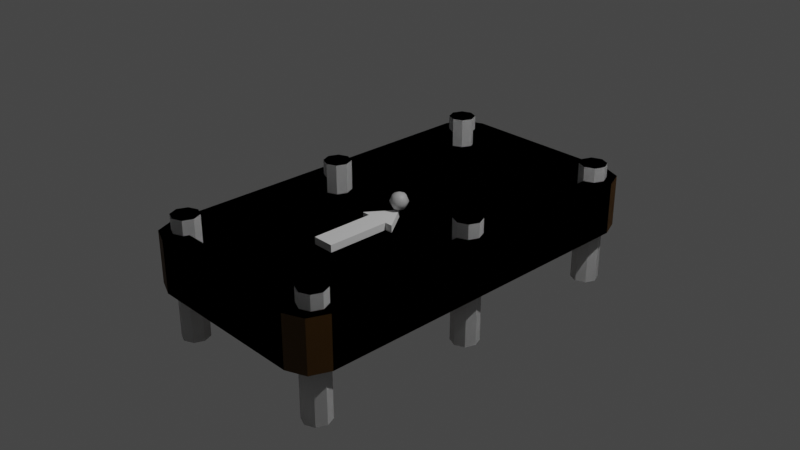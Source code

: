 # Source: custom_table.blend  (saved by Blender 3.5.10; exported with 4.5.12 LTS)
import bpy
from mathutils import Matrix  # noqa: F401  (used for matrix-valued properties, if any)

bpy.ops.wm.read_factory_settings(use_empty=True)
scene = bpy.context.scene
scene.name = 'Scene'

# ---- collections
col_collection = bpy.data.collections.new('Collection'); scene.collection.children.link(col_collection)

# ---- materials (node trees are filled in below, after node groups)
mat_material_001 = bpy.data.materials.new('Material.001')
mat_material_001.use_transparent_shadow = False
mat_material = bpy.data.materials.new('Material')
mat_material.use_transparent_shadow = False
mat_material_002 = bpy.data.materials.new('Material.002')
mat_material_002.use_transparent_shadow = False
mat_material_003 = bpy.data.materials.new('Material.003')
mat_material_003.use_transparent_shadow = False
mat_material_004 = bpy.data.materials.new('Material.004')
mat_material_004.use_transparent_shadow = False

# ---- material node trees
mat_material_001.use_nodes = True; mat_material_001.node_tree.nodes.clear()
_N = mat_material_001.node_tree.nodes; _L = mat_material_001.node_tree.links
n0 = _N.new('ShaderNodeBsdfPrincipled'); n0.name = 'Principled BSDF'; n0.location = (10, 300)
n0.distribution = 'GGX'
n0.subsurface_method = 'RANDOM_WALK_SKIN'
n0.inputs[3].default_value = 1.45
n0.inputs[27].default_value = (0.0, 0.0, 0.0, 1.0)
n0.inputs[28].default_value = 1.0
n1 = _N.new('ShaderNodeOutputMaterial'); n1.name = 'Material Output'; n1.location = (300, 300)
n2 = _N.new('ShaderNodeRGB'); n2.name = 'RGB'; n2.location = (-280, 280)
n2.outputs[0].default_value = (0.5, 0.5, 0.5, 1.0)
_L.new(n0.outputs[0], n1.inputs[0])
_L.new(n2.outputs[0], n0.inputs[0])
n1.is_active_output = True
mat_material.use_nodes = True; mat_material.node_tree.nodes.clear()
_N = mat_material.node_tree.nodes; _L = mat_material.node_tree.links
n0 = _N.new('ShaderNodeBsdfPrincipled'); n0.name = 'Principled BSDF'; n0.location = (10, 300)
n0.distribution = 'GGX'
n0.subsurface_method = 'RANDOM_WALK_SKIN'
n0.inputs[0].default_value = (0.1424, 0.0633, 0.006042, 1.0)
n0.inputs[3].default_value = 1.45
n0.inputs[27].default_value = (0.0, 0.0, 0.0, 1.0)
n0.inputs[28].default_value = 1.0
n1 = _N.new('ShaderNodeOutputMaterial'); n1.name = 'Material Output'; n1.location = (300, 300)
_L.new(n0.outputs[0], n1.inputs[0])
n1.is_active_output = True
mat_material_002.use_nodes = True; mat_material_002.node_tree.nodes.clear()
_N = mat_material_002.node_tree.nodes; _L = mat_material_002.node_tree.links
n0 = _N.new('ShaderNodeBsdfPrincipled'); n0.name = 'Principled BSDF'; n0.location = (10, 300)
n0.distribution = 'GGX'
n0.subsurface_method = 'RANDOM_WALK_SKIN'
n0.inputs[0].default_value = (0.0, 0.08001, 0.005105, 1.0)
n0.inputs[3].default_value = 1.45
n0.inputs[27].default_value = (0.0, 0.0, 0.0, 1.0)
n0.inputs[28].default_value = 1.0
n1 = _N.new('ShaderNodeOutputMaterial'); n1.name = 'Material Output'; n1.location = (300, 300)
_L.new(n0.outputs[0], n1.inputs[0])
n1.is_active_output = True
mat_material_003.use_nodes = True; mat_material_003.node_tree.nodes.clear()
_N = mat_material_003.node_tree.nodes; _L = mat_material_003.node_tree.links
n0 = _N.new('ShaderNodeBsdfPrincipled'); n0.name = 'Principled BSDF'; n0.location = (10, 300)
n0.distribution = 'GGX'
n0.subsurface_method = 'RANDOM_WALK_SKIN'
n0.inputs[0].default_value = (0.1424, 0.0633, 0.006042, 1.0)
n0.inputs[3].default_value = 1.45
n0.inputs[27].default_value = (0.0, 0.0, 0.0, 1.0)
n0.inputs[28].default_value = 1.0
n1 = _N.new('ShaderNodeOutputMaterial'); n1.name = 'Material Output'; n1.location = (300, 300)
_L.new(n0.outputs[0], n1.inputs[0])
n1.is_active_output = True
mat_material_004.use_nodes = True; mat_material_004.node_tree.nodes.clear()
_N = mat_material_004.node_tree.nodes; _L = mat_material_004.node_tree.links
n0 = _N.new('ShaderNodeBsdfPrincipled'); n0.name = 'Principled BSDF'; n0.location = (10, 300)
n0.distribution = 'GGX'
n0.subsurface_method = 'RANDOM_WALK_SKIN'
n0.inputs[0].default_value = (0.0, 0.08001, 0.005105, 1.0)
n0.inputs[3].default_value = 1.45
n0.inputs[27].default_value = (0.0, 0.0, 0.0, 1.0)
n0.inputs[28].default_value = 1.0
n1 = _N.new('ShaderNodeOutputMaterial'); n1.name = 'Material Output'; n1.location = (300, 300)
_L.new(n0.outputs[0], n1.inputs[0])
n1.is_active_output = True

# ---- world
world_world = bpy.data.worlds.new('World'); scene.world = world_world
world_world.use_nodes = True; world_world.node_tree.nodes.clear()
_N = world_world.node_tree.nodes; _L = world_world.node_tree.links
n0 = _N.new('ShaderNodeOutputWorld'); n0.name = 'World Output'; n0.location = (300, 300)
n1 = _N.new('ShaderNodeBackground'); n1.name = 'Background'; n1.location = (10, 300)
n1.inputs[0].default_value = (0.05088, 0.05088, 0.05088, 1.0)
_L.new(n1.outputs[0], n0.inputs[0])
n0.is_active_output = True
world_world.color = (0.05088, 0.05088, 0.05088)
world_world.use_sun_shadow = False
world_world.sun_shadow_jitter_overblur = 0.0

# ---- cameras
cam_camera = bpy.data.cameras.new('Camera')
cam_camera.clip_end = 100.0
cam_camera.ortho_scale = 7.314

# ---- lights
light_light = bpy.data.lights.new('Light', 'POINT')
light_light.transmission_factor = 0.0
light_light.energy = 1000.0
light_light.shadow_soft_size = 0.1
light_light.shadow_maximum_resolution = 0.006
light_light.use_absolute_resolution = True

# ---- meshes
me_cylinder = bpy.data.meshes.new('Cylinder')
me_cylinder.from_pydata([(0.0, 1.0, -8.0), (0.0, 1.0, 1.0), (0.7071, 0.7071, -8.0), (0.7071, 0.7071, 1.0), (1.0, 0.0, -8.0), (1.0, 0.0, 1.0), (0.7071, -0.7071, -8.0), (0.7071, -0.7071, 1.0), (0.0, -1.0, -8.0), (0.0, -1.0, 1.0), (-0.7071, -0.7071, -8.0), (-0.7071, -0.7071, 1.0), (-1.0, 0.0, -8.0), (-1.0, 0.0, 1.0), (-0.7071, 0.7071, -8.0), (-0.7071, 0.7071, 1.0), (-12.67, 1.0, -8.0), (-11.96, 0.7071, -8.0), (-12.67, 1.0, 1.0), (-13.37, 0.7071, -8.0), (-13.67, 1.907e-06, -8.0), (-13.37, 0.7071, 1.0), (-13.67, 1.907e-06, 1.0), (-13.37, -0.7071, 1.0), (-12.67, -1.0, 1.0), (-13.37, -0.7071, -8.0), (-12.67, -1.0, -8.0), (-11.96, -0.7071, -8.0), (-11.67, 1.907e-06, -8.0), (-11.96, -0.7071, 1.0), (-11.67, 1.907e-06, 1.0), (-11.96, 0.7071, 1.0), (-12.67, -24.33, -8.0), (-11.96, -24.63, -8.0), (-12.67, -24.33, 1.0), (-13.37, -24.63, -8.0), (-13.67, -25.33, -8.0), (-13.37, -24.63, 1.0), (-13.67, -25.33, 1.0), (-13.37, -26.04, 1.0), (-12.67, -26.33, 1.0), (-13.37, -26.04, -8.0), (-12.67, -26.33, -8.0), (-11.96, -26.04, -8.0), (-11.67, -25.33, -8.0), (-11.96, -26.04, 1.0), (-11.67, -25.33, 1.0), (-11.96, -24.63, 1.0), (4.768e-07, -24.33, -8.0), (0.7071, -24.63, -8.0), (4.768e-07, -24.33, 1.0), (-0.7071, -24.63, -8.0), (-1.0, -25.33, -8.0), (-0.7071, -24.63, 1.0), (-1.0, -25.33, 1.0), (-0.7071, -26.04, 1.0), (4.768e-07, -26.33, 1.0), (-0.7071, -26.04, -8.0), (4.768e-07, -26.33, -8.0), (0.7071, -26.04, -8.0), (1.0, -25.33, -8.0), (0.7071, -26.04, 1.0), (1.0, -25.33, 1.0), (0.7071, -24.63, 1.0), (9.537e-07, -11.67, -8.0), (0.7071, -11.96, -8.0), (9.537e-07, -11.67, 1.0), (-0.7071, -11.96, -8.0), (-1.0, -12.67, -8.0), (-0.7071, -11.96, 1.0), (-1.0, -12.67, 1.0), (-0.7071, -13.37, 1.0), (9.537e-07, -13.67, 1.0), (-0.7071, -13.37, -8.0), (9.537e-07, -13.67, -8.0), (0.7071, -13.37, -8.0), (1.0, -12.67, -8.0), (0.7071, -13.37, 1.0), (1.0, -12.67, 1.0), (0.7071, -11.96, 1.0), (-12.67, -11.67, -8.0), (-11.96, -11.96, -8.0), (-12.67, -11.67, 1.0), (-13.37, -11.96, -8.0), (-13.67, -12.67, -8.0), (-13.37, -11.96, 1.0), (-13.67, -12.67, 1.0), (-13.37, -13.37, 1.0), (-12.67, -13.67, 1.0), (-13.37, -13.37, -8.0), (-12.67, -13.67, -8.0), (-11.96, -13.37, -8.0), (-11.67, -12.67, -8.0), (-11.96, -13.37, 1.0), (-11.67, -12.67, 1.0), (-11.96, -11.96, 1.0)], [], [(0, 1, 3, 2), (2, 3, 5, 4), (4, 5, 7, 6), (6, 7, 9, 8), (8, 9, 11, 10), (10, 11, 13, 12), (3, 1, 15, 13, 11, 9, 7, 5), (12, 13, 15, 14), (14, 15, 1, 0), (0, 2, 4, 6, 8, 10, 12, 14), (16, 17, 28, 27, 26, 25, 20, 19), (16, 18, 31, 17), (19, 21, 18, 16), (20, 22, 21, 19), (31, 18, 21, 22, 23, 24, 29, 30), (25, 23, 22, 20), (26, 24, 23, 25), (27, 29, 24, 26), (28, 30, 29, 27), (17, 31, 30, 28), (32, 33, 44, 43, 42, 41, 36, 35), (32, 34, 47, 33), (35, 37, 34, 32), (36, 38, 37, 35), (47, 34, 37, 38, 39, 40, 45, 46), (41, 39, 38, 36), (42, 40, 39, 41), (43, 45, 40, 42), (44, 46, 45, 43), (33, 47, 46, 44), (48, 49, 60, 59, 58, 57, 52, 51), (48, 50, 63, 49), (51, 53, 50, 48), (52, 54, 53, 51), (63, 50, 53, 54, 55, 56, 61, 62), (57, 55, 54, 52), (58, 56, 55, 57), (59, 61, 56, 58), (60, 62, 61, 59), (49, 63, 62, 60), (64, 65, 76, 75, 74, 73, 68, 67), (64, 66, 79, 65), (67, 69, 66, 64), (68, 70, 69, 67), (79, 66, 69, 70, 71, 72, 77, 78), (73, 71, 70, 68), (74, 72, 71, 73), (75, 77, 72, 74), (76, 78, 77, 75), (65, 79, 78, 76), (80, 81, 92, 91, 90, 89, 84, 83), (80, 82, 95, 81), (83, 85, 82, 80), (84, 86, 85, 83), (95, 82, 85, 86, 87, 88, 93, 94), (89, 87, 86, 84), (90, 88, 87, 89), (91, 93, 88, 90), (92, 94, 93, 91), (81, 95, 94, 92)])
_uv = me_cylinder.uv_layers.new(name='UVMap')
_uv.uv.foreach_set('vector', [1.0, 0.5, 1.0, 1.0, 0.875, 1.0, 0.875, 0.5, 0.875, 0.5, 0.875, 1.0, 0.75, 1.0, 0.75, 0.5, 0.75, 0.5, 0.75, 1.0, 0.625, 1.0, 0.625, 0.5, 0.625, 0.5, 0.625, 1.0, 0.5, 1.0, 0.5, 0.5, 0.5, 0.5, 0.5, 1.0, 0.375, 1.0, 0.375, 0.5, 0.375, 0.5, 0.375, 1.0, 0.25, 1.0, 0.25, 0.5, 0.4197, 0.4197, 0.25, 0.49, 0.08029, 0.4197, 0.01, 0.25, 0.08029, 0.08029, 0.25, 0.01, 0.4197, 0.08029, 0.49, 0.25, 0.25, 0.5, 0.25, 1.0, 0.125, 1.0, 0.125, 0.5, 0.125, 0.5, 0.125, 1.0, 0.0, 1.0, 0.0, 0.5, 0.75, 0.49, 0.9197, 0.4197, 0.99, 0.25, 0.9197, 0.08029, 0.75, 0.01, 0.5803, 0.08029, 0.51, 0.25, 0.5803, 0.4197, 0.75, 0.49, 0.9197, 0.4197, 0.99, 0.25, 0.9197, 0.08029, 0.75, 0.01, 0.5803, 0.08029, 0.51, 0.25, 0.5803, 0.4197, 1.0, 0.5, 1.0, 1.0, 0.875, 1.0, 0.875, 0.5, 0.125, 0.5, 0.125, 1.0, 0.0, 1.0, 0.0, 0.5, 0.25, 0.5, 0.25, 1.0, 0.125, 1.0, 0.125, 0.5, 0.4197, 0.4197, 0.25, 0.49, 0.08029, 0.4197, 0.01, 0.25, 0.08029, 0.08029, 0.25, 0.01, 0.4197, 0.08029, 0.49, 0.25, 0.375, 0.5, 0.375, 1.0, 0.25, 1.0, 0.25, 0.5, 0.5, 0.5, 0.5, 1.0, 0.375, 1.0, 0.375, 0.5, 0.625, 0.5, 0.625, 1.0, 0.5, 1.0, 0.5, 0.5, 0.75, 0.5, 0.75, 1.0, 0.625, 1.0, 0.625, 0.5, 0.875, 0.5, 0.875, 1.0, 0.75, 1.0, 0.75, 0.5, 0.75, 0.49, 0.9197, 0.4197, 0.99, 0.25, 0.9197, 0.08029, 0.75, 0.01, 0.5803, 0.08029, 0.51, 0.25, 0.5803, 0.4197, 1.0, 0.5, 1.0, 1.0, 0.875, 1.0, 0.875, 0.5, 0.125, 0.5, 0.125, 1.0, 0.0, 1.0, 0.0, 0.5, 0.25, 0.5, 0.25, 1.0, 0.125, 1.0, 0.125, 0.5, 0.4197, 0.4197, 0.25, 0.49, 0.08029, 0.4197, 0.01, 0.25, 0.08029, 0.08029, 0.25, 0.01, 0.4197, 0.08029, 0.49, 0.25, 0.375, 0.5, 0.375, 1.0, 0.25, 1.0, 0.25, 0.5, 0.5, 0.5, 0.5, 1.0, 0.375, 1.0, 0.375, 0.5, 0.625, 0.5, 0.625, 1.0, 0.5, 1.0, 0.5, 0.5, 0.75, 0.5, 0.75, 1.0, 0.625, 1.0, 0.625, 0.5, 0.875, 0.5, 0.875, 1.0, 0.75, 1.0, 0.75, 0.5, 0.75, 0.49, 0.9197, 0.4197, 0.99, 0.25, 0.9197, 0.08029, 0.75, 0.01, 0.5803, 0.08029, 0.51, 0.25, 0.5803, 0.4197, 1.0, 0.5, 1.0, 1.0, 0.875, 1.0, 0.875, 0.5, 0.125, 0.5, 0.125, 1.0, 0.0, 1.0, 0.0, 0.5, 0.25, 0.5, 0.25, 1.0, 0.125, 1.0, 0.125, 0.5, 0.4197, 0.4197, 0.25, 0.49, 0.08029, 0.4197, 0.01, 0.25, 0.08029, 0.08029, 0.25, 0.01, 0.4197, 0.08029, 0.49, 0.25, 0.375, 0.5, 0.375, 1.0, 0.25, 1.0, 0.25, 0.5, 0.5, 0.5, 0.5, 1.0, 0.375, 1.0, 0.375, 0.5, 0.625, 0.5, 0.625, 1.0, 0.5, 1.0, 0.5, 0.5, 0.75, 0.5, 0.75, 1.0, 0.625, 1.0, 0.625, 0.5, 0.875, 0.5, 0.875, 1.0, 0.75, 1.0, 0.75, 0.5, 0.75, 0.49, 0.9197, 0.4197, 0.99, 0.25, 0.9197, 0.08029, 0.75, 0.01, 0.5803, 0.08029, 0.51, 0.25, 0.5803, 0.4197, 1.0, 0.5, 1.0, 1.0, 0.875, 1.0, 0.875, 0.5, 0.125, 0.5, 0.125, 1.0, 0.0, 1.0, 0.0, 0.5, 0.25, 0.5, 0.25, 1.0, 0.125, 1.0, 0.125, 0.5, 0.4197, 0.4197, 0.25, 0.49, 0.08029, 0.4197, 0.01, 0.25, 0.08029, 0.08029, 0.25, 0.01, 0.4197, 0.08029, 0.49, 0.25, 0.375, 0.5, 0.375, 1.0, 0.25, 1.0, 0.25, 0.5, 0.5, 0.5, 0.5, 1.0, 0.375, 1.0, 0.375, 0.5, 0.625, 0.5, 0.625, 1.0, 0.5, 1.0, 0.5, 0.5, 0.75, 0.5, 0.75, 1.0, 0.625, 1.0, 0.625, 0.5, 0.875, 0.5, 0.875, 1.0, 0.75, 1.0, 0.75, 0.5, 0.75, 0.49, 0.9197, 0.4197, 0.99, 0.25, 0.9197, 0.08029, 0.75, 0.01, 0.5803, 0.08029, 0.51, 0.25, 0.5803, 0.4197, 1.0, 0.5, 1.0, 1.0, 0.875, 1.0, 0.875, 0.5, 0.125, 0.5, 0.125, 1.0, 0.0, 1.0, 0.0, 0.5, 0.25, 0.5, 0.25, 1.0, 0.125, 1.0, 0.125, 0.5, 0.4197, 0.4197, 0.25, 0.49, 0.08029, 0.4197, 0.01, 0.25, 0.08029, 0.08029, 0.25, 0.01, 0.4197, 0.08029, 0.49, 0.25, 0.375, 0.5, 0.375, 1.0, 0.25, 1.0, 0.25, 0.5, 0.5, 0.5, 0.5, 1.0, 0.375, 1.0, 0.375, 0.5, 0.625, 0.5, 0.625, 1.0, 0.5, 1.0, 0.5, 0.5, 0.75, 0.5, 0.75, 1.0, 0.625, 1.0, 0.625, 0.5, 0.875, 0.5, 0.875, 1.0, 0.75, 1.0, 0.75, 0.5])
me_cylinder.update()
me_sphere = bpy.data.meshes.new('Sphere')
me_sphere.from_pydata([(-0.05, 0.05, 0.07071), (-0.07071, 0.07071, 0.0), (-0.05, 0.05, -0.07071), (7.451e-09, 0.07071, 0.07071), (7.451e-09, 0.1, 0.0), (7.451e-09, 0.07071, -0.07071), (0.05, 0.05, 0.07071), (0.07071, 0.07071, 0.0), (0.05, 0.05, -0.07071), (0.07071, -7.451e-09, 0.07071), (0.1, -7.451e-09, 0.0), (0.07071, -7.451e-09, -0.07071), (0.05, -0.05, 0.07071), (0.07071, -0.07071, 0.0), (0.05, -0.05, -0.07071), (-1.003e-09, -1.29e-09, -0.1), (-7.451e-09, -0.07071, 0.07071), (-7.451e-09, -0.1, 0.0), (-7.451e-09, -0.07071, -0.07071), (-0.05, -0.05, 0.07071), (-0.07071, -0.07071, 0.0), (-0.05, -0.05, -0.07071), (-1.003e-09, -1.29e-09, 0.1), (-0.07071, 7.451e-09, 0.07071), (-0.1, 7.451e-09, 0.0), (-0.07071, 7.451e-09, -0.07071)], [], [(25, 24, 1, 2), (23, 22, 0), (15, 25, 2), (24, 23, 0, 1), (15, 2, 5), (1, 0, 3, 4), (2, 1, 4, 5), (0, 22, 3), (3, 22, 6), (15, 5, 8), (4, 3, 6, 7), (5, 4, 7, 8), (8, 7, 10, 11), (6, 22, 9), (15, 8, 11), (7, 6, 9, 10), (11, 10, 13, 14), (9, 22, 12), (15, 11, 14), (10, 9, 12, 13), (14, 13, 17, 18), (12, 22, 16), (15, 14, 18), (13, 12, 16, 17), (18, 17, 20, 21), (16, 22, 19), (15, 18, 21), (17, 16, 19, 20), (21, 20, 24, 25), (19, 22, 23), (15, 21, 25), (20, 19, 23, 24)])
me_sphere.polygons.foreach_set('use_smooth', [True] * 32)
_uv = me_sphere.uv_layers.new(name='UVMap')
_uv.uv.foreach_set('vector', [0.75, 0.25, 0.75, 0.5, 0.625, 0.5, 0.625, 0.25, 0.75, 0.75, 0.6875, 1.0, 0.625, 0.75, 0.6875, 0.0, 0.75, 0.25, 0.625, 0.25, 0.75, 0.5, 0.75, 0.75, 0.625, 0.75, 0.625, 0.5, 0.5625, 0.0, 0.625, 0.25, 0.5, 0.25, 0.625, 0.5, 0.625, 0.75, 0.5, 0.75, 0.5, 0.5, 0.625, 0.25, 0.625, 0.5, 0.5, 0.5, 0.5, 0.25, 0.625, 0.75, 0.5625, 1.0, 0.5, 0.75, 0.5, 0.75, 0.4375, 1.0, 0.375, 0.75, 0.4375, 0.0, 0.5, 0.25, 0.375, 0.25, 0.5, 0.5, 0.5, 0.75, 0.375, 0.75, 0.375, 0.5, 0.5, 0.25, 0.5, 0.5, 0.375, 0.5, 0.375, 0.25, 0.375, 0.25, 0.375, 0.5, 0.25, 0.5, 0.25, 0.25, 0.375, 0.75, 0.3125, 1.0, 0.25, 0.75, 0.3125, 0.0, 0.375, 0.25, 0.25, 0.25, 0.375, 0.5, 0.375, 0.75, 0.25, 0.75, 0.25, 0.5, 0.25, 0.25, 0.25, 0.5, 0.125, 0.5, 0.125, 0.25, 0.25, 0.75, 0.1875, 1.0, 0.125, 0.75, 0.1875, 0.0, 0.25, 0.25, 0.125, 0.25, 0.25, 0.5, 0.25, 0.75, 0.125, 0.75, 0.125, 0.5, 0.125, 0.25, 0.125, 0.5, 0.0, 0.5, 0.0, 0.25, 0.125, 0.75, 0.0625, 1.0, 0.0, 0.75, 0.0625, 0.0, 0.125, 0.25, 0.0, 0.25, 0.125, 0.5, 0.125, 0.75, 0.0, 0.75, 0.0, 0.5, 1.0, 0.25, 1.0, 0.5, 0.875, 0.5, 0.875, 0.25, 1.0, 0.75, 0.9375, 1.0, 0.875, 0.75, 0.9375, 0.0, 1.0, 0.25, 0.875, 0.25, 1.0, 0.5, 1.0, 0.75, 0.875, 0.75, 0.875, 0.5, 0.875, 0.25, 0.875, 0.5, 0.75, 0.5, 0.75, 0.25, 0.875, 0.75, 0.8125, 1.0, 0.75, 0.75, 0.8125, 0.0, 0.875, 0.25, 0.75, 0.25, 0.875, 0.5, 0.875, 0.75, 0.75, 0.75, 0.75, 0.5])
me_sphere.materials.append(mat_material_001)
me_sphere.update()
me_plane_001 = bpy.data.meshes.new('Plane.001')
me_plane_001.from_pydata([(-0.12, -1.0, 0.0), (0.12, -1.0, 0.0), (0.0, 0.0, 0.0), (-0.12, -0.3, 0.0), (0.12, -0.3, 0.0), (0.21, -0.3, 0.0), (-0.21, -0.3, 0.0), (-0.12, -0.3, 0.1), (-0.12, -1.0, 0.1), (0.12, -1.0, 0.1), (0.12, -0.3, 0.1), (0.0, 0.0, 0.1), (-0.21, -0.3, 0.1), (0.21, -0.3, 0.1)], [], [(0, 3, 6, 2, 5, 4, 1), (8, 9, 10, 13, 11, 12, 7), (1, 4, 10, 9), (3, 0, 8, 7), (6, 3, 7, 12), (5, 2, 11, 13), (0, 1, 9, 8), (4, 5, 13, 10), (2, 6, 12, 11)])
_uv = me_plane_001.uv_layers.new(name='UVMap')
_uv.uv.foreach_set('vector', [0.0, 0.0, 0.0, 0.0, 0.0, 0.0, 0.0, 0.0, 0.0, 0.0, 0.0, 0.0, 0.0, 0.0, 0.0, 0.0, 0.0, 0.0, 0.0, 0.0, 0.0, 0.0, 0.0, 0.0, 0.0, 0.0, 0.0, 0.0, 0.0, 0.0, 0.0, 0.0, 0.0, 0.0, 0.0, 0.0, 0.0, 0.0, 0.0, 0.0, 0.0, 0.0, 0.0, 0.0, 0.0, 0.0, 0.0, 0.0, 0.0, 0.0, 0.0, 0.0, 0.0, 0.0, 0.0, 0.0, 0.0, 0.0, 0.0, 0.0, 0.0, 0.0, 0.0, 0.0, 0.0, 0.0, 0.0, 0.0, 0.0, 0.0, 0.0, 0.0, 0.0, 0.0, 0.0, 0.0, 0.0, 0.0, 0.0, 0.0, 0.0, 0.0, 0.0, 0.0])
me_plane_001.update()
me_cube = bpy.data.meshes.new('Cube')
me_cube.from_pydata([(-0.9, -2.2, -0.38), (-1.2, -1.9, -0.38), (-1.112, -2.112, -0.38), (-1.2, 1.9, -0.38), (-0.9, 2.2, -0.38), (-1.112, 2.112, -0.38), (1.2, -1.9, -0.38), (0.9, -2.2, -0.38), (1.112, -2.112, -0.38), (0.9, 2.2, -0.38), (1.2, 1.9, -0.38), (1.112, 2.112, -0.38), (-0.9, -2.2, 0.19), (-1.112, -2.112, 0.19), (-1.2, -1.9, 0.19), (-1.112, 2.112, 0.19), (-0.9, 2.2, 0.19), (-1.2, 1.9, 0.19), (1.112, 2.112, 0.19), (1.2, 1.9, 0.19), (0.9, 2.2, 0.19), (1.112, -2.112, 0.19), (0.9, -2.2, 0.19), (1.2, -1.9, 0.19), (0.8751, -2.075, 0.19), (-0.8751, 2.075, 0.19), (-0.8751, -2.075, 0.19), (0.8751, 2.075, 0.19), (-1.1, 4.768e-07, -0.38), (-1.1, 1.9, -0.38), (-1.056, 1.794, -0.38), (-1.056, 0.1061, -0.38), (-0.9987, 1.77, -0.38), (-0.95, -0.15, -0.38), (-1.056, -0.1061, -0.38), (-1.056, 2.006, -0.38), (-0.95, 1.75, -0.38), (-0.95, 0.15, -0.38), (-0.9013, 0.1298, -0.38), (-0.8439, 0.1061, -0.38), (-0.8, 1.9, -0.38), (-0.8, 4.768e-07, -0.38), (-0.8439, 1.794, -0.38), (-0.8439, 2.006, -0.38), (-0.8439, -0.1061, -0.38), (-0.95, 2.05, -0.38), (0.95, 2.05, -0.38), (0.95, 1.75, -0.38), (0.9216, 1.762, -0.38), (1.1, 4.768e-07, -0.38), (1.1, 1.9, -0.38), (1.056, -0.1061, -0.38), (1.056, 0.1061, -0.38), (1.056, 2.006, -0.38), (1.056, 1.794, -0.38), (-1.056, -2.006, -0.38), (-0.8439, -2.006, -0.38), (-0.95, -2.05, -0.38), (-1.1, -1.9, -0.38), (-1.056, -1.794, -0.38), (-0.8, -1.9, -0.38), (-0.8439, -1.794, -0.38), (-0.95, -1.75, -0.38), (0.8, 1.9, -0.38), (0.8, -1.9, -0.38), (0.8, 4.768e-07, -0.38), (0.8439, -2.006, -0.38), (0.8439, -1.794, -0.38), (0.8439, -0.1061, -0.38), (0.95, -1.75, -0.38), (0.95, -0.15, -0.38), (1.1, -1.9, -0.38), (1.056, -2.006, -0.38), (1.056, -1.794, -0.38), (0.95, -2.05, -0.38), (0.95, 0.15, -0.38), (0.8439, 0.1061, -0.38), (0.8439, 1.794, -0.38), (0.8439, 2.006, -0.38), (-0.9427, -2.047, 0.19), (-0.863, -2.014, 0.19), (-0.863, 2.014, 0.19), (-0.9427, 2.047, 0.19), (0.9427, 2.047, 0.19), (0.863, 2.014, 0.19), (0.863, -2.014, 0.19), (0.9427, -2.047, 0.19), (-1.056, 1.794, 0.19), (-0.95, -1.75, 0.19), (-0.95, -0.15, 0.19), (-0.95, 0.15, 0.19), (-0.95, 1.75, 0.19), (-1.075, 1.84, 0.19), (-1.075, -0.06035, 0.19), (-1.075, -1.84, 0.19), (-1.075, 0.06035, 0.19), (-1.056, -0.1061, 0.19), (-1.056, -1.794, 0.19), (-1.056, 0.1061, 0.19), (-0.8439, -2.006, 0.19), (0.8207, -1.95, 0.19), (-0.8207, -1.95, 0.19), (0.8439, -2.006, 0.19), (0.95, -0.15, 0.19), (0.95, -1.75, 0.19), (0.95, -0.15, 0.19), (0.95, 0.15, 0.19), (0.95, 1.75, 0.19), (0.95, 0.15, 0.19), (1.056, -1.794, 0.19), (1.056, 0.1061, 0.19), (1.056, 1.794, 0.19), (1.075, -1.84, 0.19), (1.075, -0.06036, 0.19), (1.075, 0.06036, 0.19), (1.075, 1.84, 0.19), (1.056, -0.1061, 0.19), (-0.8207, 1.95, 0.19), (0.8207, 1.95, 0.19), (0.8439, 2.006, 0.19), (-0.8439, 2.006, 0.19), (0.95, 1.75, 0.02), (0.95, -1.75, 0.02), (0.95, -0.15, 0.02), (0.95, 0.15, 0.02), (0.95, 1.75, 0.02), (-0.8207, 1.95, 0.02), (0.8207, 1.95, 0.02), (-0.95, 1.75, 0.02), (-0.95, 0.15, 0.02), (-0.95, -1.75, 0.02), (-0.95, -1.75, 0.02), (-0.95, -0.15, 0.02), (-0.95, -0.15, 0.02), (-0.95, 0.15, 0.02), (-0.95, 1.75, 0.02), (0.8207, -1.95, 0.02), (-0.8207, -1.95, 0.02), (-0.8, 1.9, 0.02), (0.8, 4.768e-07, 0.02), (0.8439, 1.794, 0.02), (0.8, 1.9, 0.02), (0.8439, -0.1061, 0.02), (0.8439, 0.1061, 0.02), (0.8, -1.9, 0.02), (-0.8439, 0.1061, 0.02), (-0.8439, 1.794, 0.02), (-0.8439, -1.794, 0.02), (-0.8439, -0.1061, 0.02), (0.8439, -1.794, 0.02), (-0.8, -1.9, 0.02), (-0.8, 4.768e-07, 0.02), (-0.95, -2.05, 0.19), (-1.021, -2.021, 0.19), (-0.95, 2.05, 0.19), (-1.021, 2.021, 0.19), (1.1, 1.9, 0.19), (1.091, 1.878, 0.19), (1.021, 2.021, 0.19), (1.056, 2.006, 0.19), (0.95, -2.05, 0.19), (1.021, -2.021, 0.19), (-1.1, 4.768e-07, 0.19), (-1.091, 1.878, 0.19), (-1.091, -1.878, 0.19), (1.1, 4.768e-07, 0.19), (1.091, -1.878, 0.19), (-1.1, -1.9, 0.19), (-1.056, -2.006, 0.19), (-1.056, 2.006, 0.19), (-1.1, 1.9, 0.19), (0.95, 2.05, 0.19), (1.056, -2.006, 0.19), (1.1, -1.9, 0.19)], [], [(7, 22, 12, 0), (10, 19, 23, 6), (1, 14, 17, 3), (4, 16, 20, 9), (0, 12, 13, 2), (2, 13, 14, 1), (16, 4, 5, 15), (15, 5, 3, 17), (19, 10, 11, 18), (18, 11, 9, 20), (22, 7, 8, 21), (21, 8, 6, 23), (37, 32, 36, 38), (79, 26, 80), (81, 25, 82), (83, 27, 84), (24, 86, 85), (88, 89, 96, 93, 94, 97), (98, 90, 91, 87, 92, 95), (80, 26, 24, 85, 102, 100, 101, 99), (103, 104, 109, 112, 113, 116, 105), (106, 110, 114, 115, 111, 107, 108), (84, 27, 25, 81, 120, 117, 118, 119), (124, 125, 121, 140, 141, 127, 126, 138, 146, 128, 135, 134, 129, 145, 151, 148, 132, 133, 130, 131, 147, 150, 137, 136, 144, 149, 122, 123, 142, 139, 143), (103, 123, 122, 104), (125, 124, 108, 107), (117, 126, 127, 118), (91, 90, 134, 135), (133, 89, 88, 130), (136, 137, 101, 100), (25, 27, 20, 16), (153, 13, 12, 26, 79, 152), (154, 82, 25, 16, 15, 155), (19, 18, 158, 159, 156, 157), (86, 24, 22, 21, 161, 160), (163, 17, 14, 164, 94, 93, 162, 95, 92), (166, 23, 19, 157, 115, 114, 165, 113, 112), (14, 13, 153, 168, 167, 164), (169, 155, 15, 17, 163, 170), (158, 18, 20, 27, 83, 171), (172, 161, 21, 23, 166, 173), (24, 26, 12, 22), (171, 46, 53, 159, 158), (53, 50, 156, 159), (50, 54, 111, 115, 157, 156), (107, 111, 54, 47, 121, 125), (47, 48, 77, 140, 121), (140, 77, 63, 141), (141, 63, 78, 119, 118, 127), (119, 78, 46, 171, 83, 84), (82, 154, 45, 43, 120, 81), (169, 35, 45, 154, 155), (170, 29, 35, 169), (87, 30, 29, 170, 163, 92), (36, 32, 30, 87, 91, 135, 128), (42, 36, 128, 146), (40, 42, 146, 138), (117, 120, 43, 40, 138, 126), (131, 62, 61, 147), (88, 97, 59, 62, 131, 130), (164, 167, 58, 59, 97, 94), (168, 55, 58, 167), (57, 55, 168, 153, 152), (56, 57, 152, 79, 80, 99), (60, 56, 99, 101, 137, 150), (61, 60, 150, 147), (122, 69, 73, 109, 104), (149, 67, 69, 122), (144, 64, 67, 149), (100, 102, 66, 64, 144, 136), (74, 66, 102, 85, 86, 160), (72, 74, 160, 161, 172), (71, 72, 172, 173), (73, 71, 173, 166, 112, 109), (106, 75, 52, 110), (143, 76, 75, 106, 108, 124), (139, 65, 76, 143), (142, 68, 65, 139), (103, 105, 70, 68, 142, 123), (51, 70, 105, 116), (49, 51, 116, 113, 165), (52, 49, 165, 114, 110), (129, 37, 38, 39, 145), (98, 31, 37, 129, 134, 90), (162, 28, 31, 98, 95), (96, 34, 28, 162, 93), (33, 34, 96, 89, 133, 132), (44, 33, 132, 148), (41, 44, 148, 151), (39, 41, 151, 145)])
me_cube.polygons.foreach_set('use_smooth', [1, 1, 1, 1, 1, 1, 1, 1, 1, 1, 1, 1, 1, 0, 0, 0, 0, 0, 0, 0, 0, 0, 0, 0, 0, 0, 0, 0, 0, 0, 1, 1, 1, 1, 1, 1, 1, 1, 1, 1, 1, 1, 1, 1, 1, 1, 1, 1, 1, 1, 1, 1, 1, 1, 1, 1, 1, 1, 1, 1, 1, 1, 1, 1, 1, 1, 1, 1, 1, 1, 1, 1, 1, 1, 1, 1, 1, 1, 1, 1, 1, 1, 1, 1, 1, 1, 1, 1, 1, 1])
me_cube.polygons.foreach_set('material_index', [0, 0, 0, 0, 0, 0, 0, 0, 0, 0, 0, 0, 0, 1, 1, 1, 1, 1, 1, 1, 1, 1, 1, 1, 1, 1, 1, 1, 1, 1, 0, 0, 0, 0, 0, 0, 0, 0, 0, 0, 0, 0, 1, 1, 1, 1, 1, 1, 1, 1, 1, 1, 1, 1, 1, 1, 1, 1, 1, 1, 1, 1, 1, 1, 1, 1, 1, 1, 1, 1, 1, 1, 1, 1, 1, 1, 1, 1, 1, 1, 1, 1, 1, 1, 1, 1, 1, 1, 1, 1])
_k = set([(79, 80), (79, 152), (80, 99), (81, 82), (81, 120), (82, 154), (83, 84), (83, 171), (84, 119), (85, 86), (85, 102), (86, 160), (87, 91), (87, 92), (88, 97), (89, 96), (90, 98), (92, 163), (93, 96), (93, 162), (94, 97), (94, 164), (95, 98), (95, 162), (99, 101), (100, 102), (104, 109), (107, 111), (109, 112), (111, 115), (112, 166), (115, 157), (117, 120), (118, 119), (152, 153), (153, 168), (154, 155), (155, 169), (156, 157), (156, 159), (158, 159), (158, 171), (160, 161), (161, 172), (163, 170), (164, 167), (166, 173), (167, 168), (169, 170), (172, 173)])
me_cube.attributes.new('sharp_edge', 'BOOLEAN', 'EDGE').data.foreach_set('value', [ (min(e.vertices), max(e.vertices)) in _k for e in me_cube.edges])
_uv = me_cube.uv_layers.new(name='UVMap')
_uv.uv.foreach_set('vector', [0.375, 0.7812, 0.625, 0.7812, 0.625, 0.9688, 0.375, 0.9688, 0.375, 0.517, 0.625, 0.517, 0.625, 0.733, 0.375, 0.733, 0.375, 0.01705, 0.625, 0.01705, 0.625, 0.233, 0.375, 0.233, 0.375, 0.2812, 0.625, 0.2812, 0.625, 0.4688, 0.375, 0.4688, 0.375, 0.9688, 0.625, 0.9688, 0.625, 1.0, 0.375, 1.0, 0.375, 0.0, 0.625, 0.0, 0.625, 0.01705, 0.375, 0.01705, 0.625, 0.2812, 0.375, 0.2812, 0.375, 0.25, 0.625, 0.25, 0.625, 0.25, 0.375, 0.25, 0.375, 0.233, 0.625, 0.233, 0.625, 0.517, 0.375, 0.517, 0.375, 0.5, 0.625, 0.5, 0.625, 0.5, 0.375, 0.5, 0.375, 0.4688, 0.625, 0.4688, 0.625, 0.7812, 0.375, 0.7812, 0.375, 0.75, 0.625, 0.75, 0.625, 0.75, 0.375, 0.75, 0.375, 0.733, 0.625, 0.733, 0.151, 0.6165, 0.146, 0.5244, 0.151, 0.5256, 0.1561, 0.6176, 0.8482, 0.7413, 0.8412, 0.7429, 0.8399, 0.7394, 0.8399, 0.5106, 0.8412, 0.5071, 0.8482, 0.5087, 0.6518, 0.5087, 0.6588, 0.5071, 0.6601, 0.5106, 0.6588, 0.7429, 0.6518, 0.7413, 0.6601, 0.7394, 0.849, 0.7244, 0.849, 0.6335, 0.86, 0.631, 0.862, 0.6284, 0.862, 0.7295, 0.86, 0.7269, 0.86, 0.619, 0.849, 0.6165, 0.849, 0.5256, 0.86, 0.5231, 0.862, 0.5205, 0.862, 0.6216, 0.8399, 0.7394, 0.8412, 0.7429, 0.6588, 0.7429, 0.6601, 0.7394, 0.6621, 0.739, 0.6645, 0.7358, 0.8355, 0.7358, 0.8379, 0.739, 0.651, 0.6335, 0.651, 0.7244, 0.64, 0.7269, 0.638, 0.7295, 0.638, 0.6284, 0.64, 0.631, 0.651, 0.6335, 0.651, 0.6165, 0.64, 0.619, 0.638, 0.6216, 0.638, 0.5205, 0.64, 0.5231, 0.651, 0.5256, 0.651, 0.6165, 0.6601, 0.5106, 0.6588, 0.5071, 0.8412, 0.5071, 0.8399, 0.5106, 0.8379, 0.511, 0.8355, 0.5142, 0.6645, 0.5142, 0.6621, 0.511, 0.651, 0.6165, 0.651, 0.5256, 0.651, 0.5256, 0.6621, 0.5231, 0.6667, 0.517, 0.6645, 0.5142, 0.8355, 0.5142, 0.8333, 0.517, 0.8379, 0.5231, 0.849, 0.5256, 0.849, 0.5256, 0.849, 0.6165, 0.849, 0.6165, 0.8379, 0.619, 0.8333, 0.625, 0.8379, 0.631, 0.849, 0.6335, 0.849, 0.6335, 0.849, 0.7244, 0.849, 0.7244, 0.8379, 0.7269, 0.8333, 0.733, 0.8355, 0.7358, 0.6645, 0.7358, 0.6667, 0.733, 0.6621, 0.7269, 0.651, 0.7244, 0.651, 0.6335, 0.6621, 0.631, 0.6667, 0.625, 0.6621, 0.619, 0.651, 0.6335, 0.651, 0.6335, 0.651, 0.7244, 0.651, 0.7244, 0.651, 0.5256, 0.651, 0.6165, 0.651, 0.6165, 0.651, 0.5256, 0.8355, 0.5142, 0.8355, 0.5142, 0.6645, 0.5142, 0.6645, 0.5142, 0.849, 0.5256, 0.849, 0.6165, 0.849, 0.6165, 0.849, 0.5256, 0.849, 0.6335, 0.849, 0.6335, 0.849, 0.7244, 0.849, 0.7244, 0.6645, 0.7358, 0.8355, 0.7358, 0.8355, 0.7358, 0.6645, 0.7358, 0.8412, 0.5071, 0.6588, 0.5071, 0.6562, 0.5, 0.8438, 0.5, 0.8563, 0.7398, 0.8658, 0.745, 0.8438, 0.75, 0.8412, 0.7429, 0.8482, 0.7413, 0.849, 0.7415, 0.849, 0.5085, 0.8482, 0.5087, 0.8412, 0.5071, 0.8438, 0.5, 0.8658, 0.505, 0.8563, 0.5102, 0.625, 0.517, 0.6342, 0.505, 0.6437, 0.5102, 0.64, 0.511, 0.6354, 0.517, 0.6364, 0.5183, 0.6518, 0.7413, 0.6588, 0.7429, 0.6562, 0.75, 0.6342, 0.745, 0.6437, 0.7398, 0.651, 0.7415, 0.8636, 0.5183, 0.875, 0.517, 0.875, 0.733, 0.8636, 0.7317, 0.862, 0.7295, 0.862, 0.6284, 0.8646, 0.625, 0.862, 0.6216, 0.862, 0.5205, 0.6364, 0.7317, 0.625, 0.733, 0.625, 0.517, 0.6364, 0.5183, 0.638, 0.5205, 0.638, 0.6216, 0.6354, 0.625, 0.638, 0.6284, 0.638, 0.7295, 0.875, 0.733, 0.8658, 0.745, 0.8563, 0.7398, 0.86, 0.739, 0.8646, 0.733, 0.8636, 0.7317, 0.86, 0.511, 0.8563, 0.5102, 0.8658, 0.505, 0.875, 0.517, 0.8636, 0.5183, 0.8646, 0.517, 0.6437, 0.5102, 0.6342, 0.505, 0.6562, 0.5, 0.6588, 0.5071, 0.6518, 0.5087, 0.651, 0.5085, 0.64, 0.739, 0.6437, 0.7398, 0.6342, 0.745, 0.625, 0.733, 0.6364, 0.7317, 0.6354, 0.733, 0.6588, 0.7429, 0.8412, 0.7429, 0.8438, 0.75, 0.6562, 0.75, 1.0, 0.9407, 1.0, 0.7296, 0.875, 0.7296, 0.875, 0.9407, 0.9167, 0.9407, 0.875, 0.7296, 0.75, 0.7296, 0.75, 0.9407, 0.875, 0.9407, 0.75, 0.7296, 0.625, 0.7296, 0.625, 0.9407, 0.6789, 0.9407, 0.7245, 0.9407, 0.75, 0.9407, 0.5, 0.9407, 0.625, 0.9407, 0.625, 0.7296, 0.5, 0.7296, 0.5, 0.8778, 0.5, 0.8778, 0.5, 0.7296, 0.4665, 0.7296, 0.375, 0.7296, 0.375, 0.8778, 0.5, 0.8778, 0.375, 0.8778, 0.375, 0.7296, 0.25, 0.7296, 0.25, 0.8778, 0.25, 0.8778, 0.25, 0.7296, 0.125, 0.7296, 0.125, 0.9407, 0.1911, 0.9407, 0.1911, 0.8778, 0.125, 0.9407, 0.125, 0.7296, 0.0, 0.7296, 0.0, 0.9407, 0.008549, 0.9407, 0.1025, 0.9407, 0.9915, 0.9407, 1.0, 0.9407, 1.0, 0.7296, 0.875, 0.7296, 0.875, 0.9407, 0.8975, 0.9407, 0.125, 0.9407, 0.125, 0.7296, 0.0, 0.7296, 0.0, 0.9407, 0.08333, 0.9407, 0.25, 0.9407, 0.25, 0.7296, 0.125, 0.7296, 0.125, 0.9407, 0.375, 0.9407, 0.375, 0.7296, 0.25, 0.7296, 0.25, 0.9407, 0.2755, 0.9407, 0.3211, 0.9407, 0.5, 0.7296, 0.4426, 0.7296, 0.375, 0.7296, 0.375, 0.9407, 0.5, 0.9407, 0.5, 0.8778, 0.5, 0.8778, 0.625, 0.7296, 0.5, 0.7296, 0.5, 0.8778, 0.625, 0.8778, 0.75, 0.7296, 0.625, 0.7296, 0.625, 0.8778, 0.75, 0.8778, 0.8089, 0.9407, 0.875, 0.9407, 0.875, 0.7296, 0.75, 0.7296, 0.75, 0.8778, 0.8089, 0.8778, 1.0, 0.8778, 1.0, 0.7296, 0.875, 0.7296, 0.875, 0.8778, 0.0, 0.9407, 0.125, 0.9407, 0.125, 0.7296, 0.0, 0.7296, 0.0, 0.8778, 0.0, 0.8778, 0.2245, 0.9407, 0.25, 0.9407, 0.25, 0.7296, 0.125, 0.7296, 0.125, 0.9407, 0.1789, 0.9407, 0.375, 0.9407, 0.375, 0.7296, 0.25, 0.7296, 0.25, 0.9407, 0.5, 0.7296, 0.375, 0.7296, 0.375, 0.9407, 0.4167, 0.9407, 0.5, 0.9407, 0.625, 0.7296, 0.5, 0.7296, 0.5, 0.9407, 0.5085, 0.9407, 0.6025, 0.9407, 0.625, 0.9407, 0.75, 0.7296, 0.625, 0.7296, 0.625, 0.9407, 0.6911, 0.9407, 0.6911, 0.8778, 0.75, 0.8778, 0.875, 0.7296, 0.75, 0.7296, 0.75, 0.8778, 0.875, 0.8778, 1.0, 0.8778, 1.0, 0.7296, 0.875, 0.7296, 0.875, 0.9407, 1.0, 0.9407, 0.125, 0.8778, 0.125, 0.7296, 0.0, 0.7296, 0.0, 0.8778, 0.25, 0.8778, 0.25, 0.7296, 0.125, 0.7296, 0.125, 0.8778, 0.3089, 0.9407, 0.375, 0.9407, 0.375, 0.7296, 0.25, 0.7296, 0.25, 0.8778, 0.3089, 0.8778, 0.5, 0.7296, 0.375, 0.7296, 0.375, 0.9407, 0.3975, 0.9407, 0.4915, 0.9407, 0.5, 0.9407, 0.625, 0.7296, 0.5, 0.7296, 0.5, 0.9407, 0.5833, 0.9407, 0.625, 0.9407, 0.75, 0.7296, 0.625, 0.7296, 0.625, 0.9407, 0.75, 0.9407, 0.875, 0.7296, 0.75, 0.7296, 0.75, 0.9407, 0.7755, 0.9407, 0.8211, 0.9407, 0.875, 0.9407, 1.0, 0.9407, 1.0, 0.7296, 0.875, 0.7296, 0.875, 0.9407, 0.125, 0.8778, 0.125, 0.7296, 0.0, 0.7296, 0.0, 0.9407, 0.0, 0.9407, 0.0, 0.8778, 0.25, 0.8778, 0.25, 0.7296, 0.125, 0.7296, 0.125, 0.8778, 0.375, 0.8778, 0.375, 0.7296, 0.25, 0.7296, 0.25, 0.8778, 0.5, 0.9407, 0.5, 0.9407, 0.5, 0.7296, 0.375, 0.7296, 0.375, 0.8778, 0.5, 0.8778, 0.625, 0.7296, 0.5, 0.7296, 0.5, 0.9407, 0.625, 0.9407, 0.75, 0.7296, 0.625, 0.7296, 0.625, 0.9407, 0.6789, 0.9407, 0.75, 0.9407, 0.875, 0.7296, 0.75, 0.7296, 0.75, 0.9407, 0.8211, 0.9407, 0.875, 0.9407, 1.0, 0.8778, 1.0, 0.7296, 0.9426, 0.7296, 0.875, 0.7296, 0.875, 0.8778, 0.125, 0.9407, 0.125, 0.7296, 0.0, 0.7296, 0.0, 0.8778, 0.0, 0.8778, 0.0, 0.9407, 0.25, 0.9407, 0.25, 0.7296, 0.125, 0.7296, 0.125, 0.9407, 0.1789, 0.9407, 0.375, 0.9407, 0.375, 0.7296, 0.25, 0.7296, 0.25, 0.9407, 0.3211, 0.9407, 0.5, 0.7296, 0.375, 0.7296, 0.375, 0.9407, 0.5, 0.9407, 0.5, 0.8778, 0.5, 0.8778, 0.625, 0.7296, 0.5, 0.7296, 0.5, 0.8778, 0.625, 0.8778, 0.75, 0.7296, 0.625, 0.7296, 0.625, 0.8778, 0.75, 0.8778, 0.875, 0.7296, 0.75, 0.7296, 0.75, 0.8778, 0.875, 0.8778])
me_cube.materials.append(mat_material)
me_cube.materials.append(mat_material_002)
me_cube.update()
me_cylinder_001 = bpy.data.meshes.new('Cylinder.001')
me_cylinder_001.from_pydata([(0.0, 1.0, -8.0), (0.0, 1.0, 1.0), (0.7071, 0.7071, -8.0), (0.7071, 0.7071, 1.0), (1.0, 0.0, -8.0), (1.0, 0.0, 1.0), (0.7071, -0.7071, -8.0), (0.7071, -0.7071, 1.0), (0.0, -1.0, -8.0), (0.0, -1.0, 1.0), (-0.7071, -0.7071, -8.0), (-0.7071, -0.7071, 1.0), (-1.0, 0.0, -8.0), (-1.0, 0.0, 1.0), (-0.7071, 0.7071, -8.0), (-0.7071, 0.7071, 1.0), (-12.67, 1.0, -8.0), (-11.96, 0.7071, -8.0), (-12.67, 1.0, 1.0), (-13.37, 0.7071, -8.0), (-13.67, 1.907e-06, -8.0), (-13.37, 0.7071, 1.0), (-13.67, 1.907e-06, 1.0), (-13.37, -0.7071, 1.0), (-12.67, -1.0, 1.0), (-13.37, -0.7071, -8.0), (-12.67, -1.0, -8.0), (-11.96, -0.7071, -8.0), (-11.67, 1.907e-06, -8.0), (-11.96, -0.7071, 1.0), (-11.67, 1.907e-06, 1.0), (-11.96, 0.7071, 1.0), (-12.67, -24.33, -8.0), (-11.96, -24.63, -8.0), (-12.67, -24.33, 1.0), (-13.37, -24.63, -8.0), (-13.67, -25.33, -8.0), (-13.37, -24.63, 1.0), (-13.67, -25.33, 1.0), (-13.37, -26.04, 1.0), (-12.67, -26.33, 1.0), (-13.37, -26.04, -8.0), (-12.67, -26.33, -8.0), (-11.96, -26.04, -8.0), (-11.67, -25.33, -8.0), (-11.96, -26.04, 1.0), (-11.67, -25.33, 1.0), (-11.96, -24.63, 1.0), (4.768e-07, -24.33, -8.0), (0.7071, -24.63, -8.0), (4.768e-07, -24.33, 1.0), (-0.7071, -24.63, -8.0), (-1.0, -25.33, -8.0), (-0.7071, -24.63, 1.0), (-1.0, -25.33, 1.0), (-0.7071, -26.04, 1.0), (4.768e-07, -26.33, 1.0), (-0.7071, -26.04, -8.0), (4.768e-07, -26.33, -8.0), (0.7071, -26.04, -8.0), (1.0, -25.33, -8.0), (0.7071, -26.04, 1.0), (1.0, -25.33, 1.0), (0.7071, -24.63, 1.0), (9.537e-07, -11.67, -8.0), (0.7071, -11.96, -8.0), (9.537e-07, -11.67, 1.0), (-0.7071, -11.96, -8.0), (-1.0, -12.67, -8.0), (-0.7071, -11.96, 1.0), (-1.0, -12.67, 1.0), (-0.7071, -13.37, 1.0), (9.537e-07, -13.67, 1.0), (-0.7071, -13.37, -8.0), (9.537e-07, -13.67, -8.0), (0.7071, -13.37, -8.0), (1.0, -12.67, -8.0), (0.7071, -13.37, 1.0), (1.0, -12.67, 1.0), (0.7071, -11.96, 1.0), (-12.67, -11.67, -8.0), (-11.96, -11.96, -8.0), (-12.67, -11.67, 1.0), (-13.37, -11.96, -8.0), (-13.67, -12.67, -8.0), (-13.37, -11.96, 1.0), (-13.67, -12.67, 1.0), (-13.37, -13.37, 1.0), (-12.67, -13.67, 1.0), (-13.37, -13.37, -8.0), (-12.67, -13.67, -8.0), (-11.96, -13.37, -8.0), (-11.67, -12.67, -8.0), (-11.96, -13.37, 1.0), (-11.67, -12.67, 1.0), (-11.96, -11.96, 1.0)], [], [(0, 1, 3, 2), (2, 3, 5, 4), (4, 5, 7, 6), (6, 7, 9, 8), (8, 9, 11, 10), (10, 11, 13, 12), (3, 1, 15, 13, 11, 9, 7, 5), (12, 13, 15, 14), (14, 15, 1, 0), (0, 2, 4, 6, 8, 10, 12, 14), (16, 17, 28, 27, 26, 25, 20, 19), (16, 18, 31, 17), (19, 21, 18, 16), (20, 22, 21, 19), (31, 18, 21, 22, 23, 24, 29, 30), (25, 23, 22, 20), (26, 24, 23, 25), (27, 29, 24, 26), (28, 30, 29, 27), (17, 31, 30, 28), (32, 33, 44, 43, 42, 41, 36, 35), (32, 34, 47, 33), (35, 37, 34, 32), (36, 38, 37, 35), (47, 34, 37, 38, 39, 40, 45, 46), (41, 39, 38, 36), (42, 40, 39, 41), (43, 45, 40, 42), (44, 46, 45, 43), (33, 47, 46, 44), (48, 49, 60, 59, 58, 57, 52, 51), (48, 50, 63, 49), (51, 53, 50, 48), (52, 54, 53, 51), (63, 50, 53, 54, 55, 56, 61, 62), (57, 55, 54, 52), (58, 56, 55, 57), (59, 61, 56, 58), (60, 62, 61, 59), (49, 63, 62, 60), (64, 65, 76, 75, 74, 73, 68, 67), (64, 66, 79, 65), (67, 69, 66, 64), (68, 70, 69, 67), (79, 66, 69, 70, 71, 72, 77, 78), (73, 71, 70, 68), (74, 72, 71, 73), (75, 77, 72, 74), (76, 78, 77, 75), (65, 79, 78, 76), (80, 81, 92, 91, 90, 89, 84, 83), (80, 82, 95, 81), (83, 85, 82, 80), (84, 86, 85, 83), (95, 82, 85, 86, 87, 88, 93, 94), (89, 87, 86, 84), (90, 88, 87, 89), (91, 93, 88, 90), (92, 94, 93, 91), (81, 95, 94, 92)])
_uv = me_cylinder_001.uv_layers.new(name='UVMap')
_uv.uv.foreach_set('vector', [1.0, 0.5, 1.0, 1.0, 0.875, 1.0, 0.875, 0.5, 0.875, 0.5, 0.875, 1.0, 0.75, 1.0, 0.75, 0.5, 0.75, 0.5, 0.75, 1.0, 0.625, 1.0, 0.625, 0.5, 0.625, 0.5, 0.625, 1.0, 0.5, 1.0, 0.5, 0.5, 0.5, 0.5, 0.5, 1.0, 0.375, 1.0, 0.375, 0.5, 0.375, 0.5, 0.375, 1.0, 0.25, 1.0, 0.25, 0.5, 0.4197, 0.4197, 0.25, 0.49, 0.08029, 0.4197, 0.01, 0.25, 0.08029, 0.08029, 0.25, 0.01, 0.4197, 0.08029, 0.49, 0.25, 0.25, 0.5, 0.25, 1.0, 0.125, 1.0, 0.125, 0.5, 0.125, 0.5, 0.125, 1.0, 0.0, 1.0, 0.0, 0.5, 0.75, 0.49, 0.9197, 0.4197, 0.99, 0.25, 0.9197, 0.08029, 0.75, 0.01, 0.5803, 0.08029, 0.51, 0.25, 0.5803, 0.4197, 0.75, 0.49, 0.9197, 0.4197, 0.99, 0.25, 0.9197, 0.08029, 0.75, 0.01, 0.5803, 0.08029, 0.51, 0.25, 0.5803, 0.4197, 1.0, 0.5, 1.0, 1.0, 0.875, 1.0, 0.875, 0.5, 0.125, 0.5, 0.125, 1.0, 0.0, 1.0, 0.0, 0.5, 0.25, 0.5, 0.25, 1.0, 0.125, 1.0, 0.125, 0.5, 0.4197, 0.4197, 0.25, 0.49, 0.08029, 0.4197, 0.01, 0.25, 0.08029, 0.08029, 0.25, 0.01, 0.4197, 0.08029, 0.49, 0.25, 0.375, 0.5, 0.375, 1.0, 0.25, 1.0, 0.25, 0.5, 0.5, 0.5, 0.5, 1.0, 0.375, 1.0, 0.375, 0.5, 0.625, 0.5, 0.625, 1.0, 0.5, 1.0, 0.5, 0.5, 0.75, 0.5, 0.75, 1.0, 0.625, 1.0, 0.625, 0.5, 0.875, 0.5, 0.875, 1.0, 0.75, 1.0, 0.75, 0.5, 0.75, 0.49, 0.9197, 0.4197, 0.99, 0.25, 0.9197, 0.08029, 0.75, 0.01, 0.5803, 0.08029, 0.51, 0.25, 0.5803, 0.4197, 1.0, 0.5, 1.0, 1.0, 0.875, 1.0, 0.875, 0.5, 0.125, 0.5, 0.125, 1.0, 0.0, 1.0, 0.0, 0.5, 0.25, 0.5, 0.25, 1.0, 0.125, 1.0, 0.125, 0.5, 0.4197, 0.4197, 0.25, 0.49, 0.08029, 0.4197, 0.01, 0.25, 0.08029, 0.08029, 0.25, 0.01, 0.4197, 0.08029, 0.49, 0.25, 0.375, 0.5, 0.375, 1.0, 0.25, 1.0, 0.25, 0.5, 0.5, 0.5, 0.5, 1.0, 0.375, 1.0, 0.375, 0.5, 0.625, 0.5, 0.625, 1.0, 0.5, 1.0, 0.5, 0.5, 0.75, 0.5, 0.75, 1.0, 0.625, 1.0, 0.625, 0.5, 0.875, 0.5, 0.875, 1.0, 0.75, 1.0, 0.75, 0.5, 0.75, 0.49, 0.9197, 0.4197, 0.99, 0.25, 0.9197, 0.08029, 0.75, 0.01, 0.5803, 0.08029, 0.51, 0.25, 0.5803, 0.4197, 1.0, 0.5, 1.0, 1.0, 0.875, 1.0, 0.875, 0.5, 0.125, 0.5, 0.125, 1.0, 0.0, 1.0, 0.0, 0.5, 0.25, 0.5, 0.25, 1.0, 0.125, 1.0, 0.125, 0.5, 0.4197, 0.4197, 0.25, 0.49, 0.08029, 0.4197, 0.01, 0.25, 0.08029, 0.08029, 0.25, 0.01, 0.4197, 0.08029, 0.49, 0.25, 0.375, 0.5, 0.375, 1.0, 0.25, 1.0, 0.25, 0.5, 0.5, 0.5, 0.5, 1.0, 0.375, 1.0, 0.375, 0.5, 0.625, 0.5, 0.625, 1.0, 0.5, 1.0, 0.5, 0.5, 0.75, 0.5, 0.75, 1.0, 0.625, 1.0, 0.625, 0.5, 0.875, 0.5, 0.875, 1.0, 0.75, 1.0, 0.75, 0.5, 0.75, 0.49, 0.9197, 0.4197, 0.99, 0.25, 0.9197, 0.08029, 0.75, 0.01, 0.5803, 0.08029, 0.51, 0.25, 0.5803, 0.4197, 1.0, 0.5, 1.0, 1.0, 0.875, 1.0, 0.875, 0.5, 0.125, 0.5, 0.125, 1.0, 0.0, 1.0, 0.0, 0.5, 0.25, 0.5, 0.25, 1.0, 0.125, 1.0, 0.125, 0.5, 0.4197, 0.4197, 0.25, 0.49, 0.08029, 0.4197, 0.01, 0.25, 0.08029, 0.08029, 0.25, 0.01, 0.4197, 0.08029, 0.49, 0.25, 0.375, 0.5, 0.375, 1.0, 0.25, 1.0, 0.25, 0.5, 0.5, 0.5, 0.5, 1.0, 0.375, 1.0, 0.375, 0.5, 0.625, 0.5, 0.625, 1.0, 0.5, 1.0, 0.5, 0.5, 0.75, 0.5, 0.75, 1.0, 0.625, 1.0, 0.625, 0.5, 0.875, 0.5, 0.875, 1.0, 0.75, 1.0, 0.75, 0.5, 0.75, 0.49, 0.9197, 0.4197, 0.99, 0.25, 0.9197, 0.08029, 0.75, 0.01, 0.5803, 0.08029, 0.51, 0.25, 0.5803, 0.4197, 1.0, 0.5, 1.0, 1.0, 0.875, 1.0, 0.875, 0.5, 0.125, 0.5, 0.125, 1.0, 0.0, 1.0, 0.0, 0.5, 0.25, 0.5, 0.25, 1.0, 0.125, 1.0, 0.125, 0.5, 0.4197, 0.4197, 0.25, 0.49, 0.08029, 0.4197, 0.01, 0.25, 0.08029, 0.08029, 0.25, 0.01, 0.4197, 0.08029, 0.49, 0.25, 0.375, 0.5, 0.375, 1.0, 0.25, 1.0, 0.25, 0.5, 0.5, 0.5, 0.5, 1.0, 0.375, 1.0, 0.375, 0.5, 0.625, 0.5, 0.625, 1.0, 0.5, 1.0, 0.5, 0.5, 0.75, 0.5, 0.75, 1.0, 0.625, 1.0, 0.625, 0.5, 0.875, 0.5, 0.875, 1.0, 0.75, 1.0, 0.75, 0.5])
me_cylinder_001.update()
me_cube_001 = bpy.data.meshes.new('Cube.001')
me_cube_001.from_pydata([(-0.9, -2.2, -0.38), (-1.2, -1.9, -0.38), (-1.112, -2.112, -0.38), (-0.95, -1.85, 0.19), (-0.8503, -1.95, 0.19), (-0.9208, -1.921, 0.19), (-1.2, 1.9, -0.38), (-0.9, 2.2, -0.38), (-1.112, 2.112, -0.38), (-0.8503, 1.95, 0.19), (-0.95, 1.85, 0.19), (-0.9208, 1.921, 0.19), (1.2, -1.9, -0.38), (0.9, -2.2, -0.38), (1.112, -2.112, -0.38), (0.8503, -1.95, 0.19), (0.95, -1.85, 0.19), (0.9208, -1.921, 0.19), (0.9, 2.2, -0.38), (1.2, 1.9, -0.38), (1.112, 2.112, -0.38), (0.95, 1.85, 0.19), (0.8503, 1.95, 0.19), (0.9208, 1.921, 0.19), (-0.9, -2.2, 0.19), (-1.112, -2.112, 0.19), (-1.2, -1.9, 0.19), (-1.112, 2.112, 0.19), (-0.9, 2.2, 0.19), (-1.2, 1.9, 0.19), (1.112, 2.112, 0.19), (1.2, 1.9, 0.19), (0.9, 2.2, 0.19), (1.112, -2.112, 0.19), (0.9, -2.2, 0.19), (1.2, -1.9, 0.19), (-0.8503, -1.95, 0.02), (-0.9208, -1.921, 0.02), (-0.95, -1.85, 0.02), (-0.9208, 1.921, 0.02), (-0.8503, 1.95, 0.02), (-0.95, 1.85, 0.02), (0.9208, 1.921, 0.02), (0.95, 1.85, 0.02), (0.8503, 1.95, 0.02), (0.9208, -1.921, 0.02), (0.8503, -1.95, 0.02), (0.95, -1.85, 0.02), (0.8751, -2.075, 0.19), (-0.8751, 2.075, 0.19), (1.075, -1.875, 0.19), (-1.075, 1.875, 0.19), (1.016, 2.016, 0.19), (-0.8751, -2.075, 0.19), (1.075, 1.875, 0.19), (-1.016, -2.016, 0.19), (0.8751, 2.075, 0.19), (-1.075, -1.875, 0.19), (1.016, -2.016, 0.19), (-1.016, 2.016, 0.19)], [], [(13, 34, 24, 0), (19, 31, 35, 12), (15, 17, 45, 46), (1, 26, 29, 6), (7, 28, 32, 18), (0, 24, 25, 2), (2, 25, 26, 1), (28, 7, 8, 27), (27, 8, 6, 29), (31, 19, 20, 30), (30, 20, 18, 32), (34, 13, 14, 33), (33, 14, 12, 35), (6, 8, 7, 18, 20, 19, 12, 14, 13, 0, 2, 1), (4, 5, 55, 53), (5, 3, 57, 55), (11, 9, 49, 59), (10, 11, 59, 51), (23, 21, 54, 52), (22, 23, 52, 56), (17, 15, 48, 58), (16, 17, 58, 50), (3, 10, 51, 57), (15, 4, 53, 48), (21, 16, 50, 54), (9, 22, 56, 49), (43, 42, 44, 40, 39, 41, 38, 37, 36, 46, 45, 47), (11, 10, 41, 39), (16, 21, 43, 47), (5, 4, 36, 37), (17, 16, 47, 45), (21, 23, 42, 43), (22, 9, 40, 44), (3, 5, 37, 38), (10, 3, 38, 41), (23, 22, 44, 42), (9, 11, 39, 40), (4, 15, 46, 36), (49, 56, 32, 28), (53, 55, 25, 24), (59, 49, 28, 27), (52, 54, 31, 30), (58, 48, 34, 33), (57, 51, 29, 26), (54, 50, 35, 31), (55, 57, 26, 25), (51, 59, 27, 29), (56, 52, 30, 32), (50, 58, 33, 35), (48, 53, 24, 34)])
me_cube_001.polygons.foreach_set('material_index', [0, 0, 1, 0, 0, 0, 0, 0, 0, 0, 0, 0, 0, 0, 1, 1, 1, 1, 1, 1, 1, 1, 1, 1, 1, 1, 1, 1, 1, 1, 1, 1, 1, 1, 1, 1, 1, 1, 0, 0, 0, 0, 0, 0, 0, 0, 0, 0, 0, 0])
_uv = me_cube_001.uv_layers.new(name='UVMap')
_uv.uv.foreach_set('vector', [0.375, 0.7812, 0.625, 0.7812, 0.625, 0.9688, 0.375, 0.9688, 0.375, 0.517, 0.625, 0.517, 0.625, 0.733, 0.375, 0.733, 0.6614, 0.7358, 0.6541, 0.7341, 0.6541, 0.7341, 0.6614, 0.7358, 0.375, 0.01705, 0.625, 0.01705, 0.625, 0.233, 0.375, 0.233, 0.375, 0.2812, 0.625, 0.2812, 0.625, 0.4688, 0.375, 0.4688, 0.375, 0.9688, 0.625, 0.9688, 0.625, 1.0, 0.375, 1.0, 0.375, 0.0, 0.625, 0.0, 0.625, 0.01705, 0.375, 0.01705, 0.625, 0.2812, 0.375, 0.2812, 0.375, 0.25, 0.625, 0.25, 0.625, 0.25, 0.375, 0.25, 0.375, 0.233, 0.625, 0.233, 0.625, 0.517, 0.375, 0.517, 0.375, 0.5, 0.625, 0.5, 0.625, 0.5, 0.375, 0.5, 0.375, 0.4688, 0.625, 0.4688, 0.625, 0.7812, 0.375, 0.7812, 0.375, 0.75, 0.625, 0.75, 0.625, 0.75, 0.375, 0.75, 0.375, 0.733, 0.625, 0.733, 0.125, 0.517, 0.1342, 0.505, 0.1562, 0.5, 0.3438, 0.5, 0.3658, 0.505, 0.375, 0.517, 0.375, 0.733, 0.3658, 0.745, 0.3438, 0.75, 0.1562, 0.75, 0.1342, 0.745, 0.125, 0.733, 0.8386, 0.7358, 0.8459, 0.7341, 0.8559, 0.7396, 0.8412, 0.7429, 0.8459, 0.7341, 0.849, 0.7301, 0.862, 0.7315, 0.8559, 0.7396, 0.8459, 0.5159, 0.8386, 0.5142, 0.8412, 0.5071, 0.8559, 0.5104, 0.849, 0.5199, 0.8459, 0.5159, 0.8559, 0.5104, 0.862, 0.5185, 0.6541, 0.5159, 0.651, 0.5199, 0.638, 0.5185, 0.6441, 0.5104, 0.6614, 0.5142, 0.6541, 0.5159, 0.6441, 0.5104, 0.6588, 0.5071, 0.6541, 0.7341, 0.6614, 0.7358, 0.6588, 0.7429, 0.6441, 0.7396, 0.651, 0.7301, 0.6541, 0.7341, 0.6441, 0.7396, 0.638, 0.7315, 0.849, 0.7301, 0.849, 0.5199, 0.862, 0.5185, 0.862, 0.7315, 0.6614, 0.7358, 0.8386, 0.7358, 0.8412, 0.7429, 0.6588, 0.7429, 0.651, 0.5199, 0.651, 0.7301, 0.638, 0.7315, 0.638, 0.5185, 0.8386, 0.5142, 0.6614, 0.5142, 0.6588, 0.5071, 0.8412, 0.5071, 0.651, 0.5199, 0.6541, 0.5159, 0.6614, 0.5142, 0.8386, 0.5142, 0.8459, 0.5159, 0.849, 0.5199, 0.849, 0.7301, 0.8459, 0.7341, 0.8386, 0.7358, 0.6614, 0.7358, 0.6541, 0.7341, 0.651, 0.7301, 0.8459, 0.5159, 0.849, 0.5199, 0.849, 0.5199, 0.8459, 0.5159, 0.651, 0.7301, 0.651, 0.5199, 0.651, 0.5199, 0.651, 0.7301, 0.8459, 0.7341, 0.8386, 0.7358, 0.8386, 0.7358, 0.8459, 0.7341, 0.6541, 0.7341, 0.651, 0.7301, 0.651, 0.7301, 0.6541, 0.7341, 0.651, 0.5199, 0.6541, 0.5159, 0.6541, 0.5159, 0.651, 0.5199, 0.6614, 0.5142, 0.8386, 0.5142, 0.8386, 0.5142, 0.6614, 0.5142, 0.849, 0.7301, 0.8459, 0.7341, 0.8459, 0.7341, 0.849, 0.7301, 0.849, 0.5199, 0.849, 0.7301, 0.849, 0.7301, 0.849, 0.5199, 0.6541, 0.5159, 0.6614, 0.5142, 0.6614, 0.5142, 0.6541, 0.5159, 0.8386, 0.5142, 0.8459, 0.5159, 0.8459, 0.5159, 0.8386, 0.5142, 0.8386, 0.7358, 0.6614, 0.7358, 0.6614, 0.7358, 0.8386, 0.7358, 0.8412, 0.5071, 0.6588, 0.5071, 0.6562, 0.5, 0.8438, 0.5, 0.8412, 0.7429, 0.8559, 0.7396, 0.8658, 0.745, 0.8438, 0.75, 0.8559, 0.5104, 0.8412, 0.5071, 0.8438, 0.5, 0.8658, 0.505, 0.6441, 0.5104, 0.638, 0.5185, 0.625, 0.517, 0.6342, 0.505, 0.6441, 0.7396, 0.6588, 0.7429, 0.6562, 0.75, 0.6342, 0.745, 0.862, 0.7315, 0.862, 0.5185, 0.875, 0.517, 0.875, 0.733, 0.638, 0.5185, 0.638, 0.7315, 0.625, 0.733, 0.625, 0.517, 0.8559, 0.7396, 0.862, 0.7315, 0.875, 0.733, 0.8658, 0.745, 0.862, 0.5185, 0.8559, 0.5104, 0.8658, 0.505, 0.875, 0.517, 0.6588, 0.5071, 0.6441, 0.5104, 0.6342, 0.505, 0.6562, 0.5, 0.638, 0.7315, 0.6441, 0.7396, 0.6342, 0.745, 0.625, 0.733, 0.6588, 0.7429, 0.8412, 0.7429, 0.8438, 0.75, 0.6562, 0.75])
me_cube_001.materials.append(mat_material_003)
me_cube_001.materials.append(mat_material_004)
me_cube_001.update()

# ---- objects
ob_light = bpy.data.objects.new('Light', light_light)
ob_camera = bpy.data.objects.new('Camera', cam_camera)
ob_cylinder = bpy.data.objects.new('Cylinder', me_cylinder)
ob_sphere = bpy.data.objects.new('Sphere', me_sphere)
ob_plane_001 = bpy.data.objects.new('Plane.001', me_plane_001)
ob_cube = bpy.data.objects.new('Cube', me_cube)
ob_cylinder_001 = bpy.data.objects.new('Cylinder.001', me_cylinder_001)
ob_cube_001 = bpy.data.objects.new('Cube.001', me_cube_001)

# ---- transforms, parenting, visibility, modifiers, constraints
ob_light.location = (4.076, 1.005, 5.904)
ob_light.rotation_euler = (0.6503, 0.05522, 1.866)
ob_light.lock_rotations_4d = False
ob_light.empty_display_type = 'ARROWS'
ob_light.color = (0.0, 0.0, 0.0, 0.0)
ob_light.lineart.crease_threshold = 0.0
ob_camera.location = (7.359, -6.926, 4.958)
ob_camera.rotation_euler = (1.109, 0.0, 0.8149)
ob_camera.lock_rotations_4d = False
ob_camera.empty_display_type = 'ARROWS'
ob_camera.color = (0.0, 0.0, 0.0, 0.0)
ob_camera.display_type = 'WIRE'
ob_camera.lineart.crease_threshold = 0.0
ob_cylinder.location = (0.95, 1.9, 0.2)
ob_cylinder.scale = (0.15, 0.15, 0.15)
ob_sphere.location = (0.0, 0.0, 0.2)
ob_plane_001.location = (0.0, 0.0, 0.0)
ob_cube.location = (0.0, 0.0, 0.0)
_m = ob_cube.modifiers.new('EdgeSplit', 'EDGE_SPLIT')
_m.use_edge_angle = False
ob_cylinder_001.location = (0.95, 1.9, 0.2)
ob_cylinder_001.scale = (0.15, 0.15, 0.15)
ob_cube_001.location = (0.0, 0.0, 0.0)
_m = ob_cube_001.modifiers.new('Boolean', 'BOOLEAN')
_m.object = ob_cylinder_001

# ---- collection membership
col_collection.objects.link(ob_light)
col_collection.objects.link(ob_camera)
col_collection.objects.link(ob_cylinder)
col_collection.objects.link(ob_sphere)
col_collection.objects.link(ob_plane_001)
col_collection.objects.link(ob_cube)
col_collection.objects.link(ob_cylinder_001)
col_collection.objects.link(ob_cube_001)

# ---- scene / render settings (as saved in the file)
scene.camera = ob_camera
scene.frame_start = 1; scene.frame_end = 250; scene.frame_set(1)
scene.render.engine = 'BLENDER_EEVEE_NEXT'
scene.cycles.sampling_pattern = 'TABULATED_SOBOL'
scene.view_settings.view_transform = 'Filmic'
bpy.context.view_layer.update()
